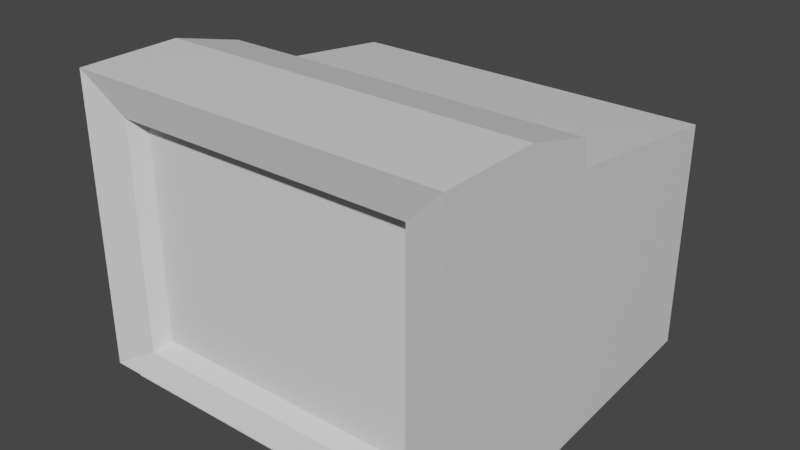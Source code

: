 # Source: monitor.blend  (saved by Blender 2.93.20; exported with 4.5.12 LTS)
import bpy
from mathutils import Matrix  # noqa: F401  (used for matrix-valued properties, if any)

bpy.ops.wm.read_factory_settings(use_empty=True)
scene = bpy.context.scene
scene.name = 'Scene'

# ---- collections
col_collection = bpy.data.collections.new('Collection'); scene.collection.children.link(col_collection)

# ---- materials (node trees are filled in below, after node groups)
mat_default_obj = bpy.data.materials.new('Default OBJ')
mat_default_obj.use_transparent_shadow = False

# ---- material node trees
mat_default_obj.use_nodes = True; mat_default_obj.node_tree.nodes.clear()
_N = mat_default_obj.node_tree.nodes; _L = mat_default_obj.node_tree.links
n0 = _N.new('ShaderNodeBsdfPrincipled'); n0.name = 'Principled BSDF'; n0.location = (10, 300)
n0.distribution = 'GGX'
n0.subsurface_method = 'BURLEY'
n0.inputs[3].default_value = 1.45
n0.inputs[27].default_value = (0.0, 0.0, 0.0, 1.0)
n0.inputs[28].default_value = 1.0
n1 = _N.new('ShaderNodeOutputMaterial'); n1.name = 'Material Output'; n1.location = (300, 300)
_L.new(n0.outputs[0], n1.inputs[0])
n1.is_active_output = True

# ---- world
world_world = bpy.data.worlds.new('World'); scene.world = world_world
world_world.use_nodes = True; world_world.node_tree.nodes.clear()
_N = world_world.node_tree.nodes; _L = world_world.node_tree.links
n0 = _N.new('ShaderNodeOutputWorld'); n0.name = 'World Output'; n0.location = (300, 300)
n1 = _N.new('ShaderNodeBackground'); n1.name = 'Background'; n1.location = (10, 300)
n1.inputs[0].default_value = (0.05088, 0.05088, 0.05088, 1.0)
_L.new(n1.outputs[0], n0.inputs[0])
n0.is_active_output = True
world_world.color = (0.05088, 0.05088, 0.05088)
world_world.use_sun_shadow = False
world_world.sun_shadow_jitter_overblur = 0.0

# ---- meshes
me_screen_005_cube_071 = bpy.data.meshes.new('screen.005_Cube.071')
me_screen_005_cube_071.from_pydata([(0.1707, 0.1471, -0.1721), (0.1707, -0.1111, -0.1721), (-0.1685, -0.1111, -0.169), (-0.1685, 0.1471, -0.169), (-0.2246, 0.1188, 0.2545), (-0.2246, -0.1597, 0.2543), (0.2344, -0.1597, 0.2502), (0.2344, 0.1188, 0.2504), (-0.2287, -0.1502, -0.1995), (-0.2285, -0.1508, -0.1743), (-0.2285, 0.2047, -0.1743), (-0.2287, 0.2047, -0.1995), (0.2303, -0.1502, -0.2036), (0.2306, -0.1508, -0.1784), (-0.2285, -0.1508, -0.1743), (-0.2287, -0.1502, -0.1995), (0.2306, 0.2047, -0.1784), (0.2303, 0.2047, -0.2036), (-0.2287, 0.2047, -0.1995), (-0.2285, 0.2047, -0.1743), (0.2303, 0.2047, -0.2036), (0.2303, -0.1502, -0.2036), (0.1823, -0.1224, -0.1907), (0.1823, 0.1585, -0.1907), (-0.1805, -0.1224, -0.1875), (-0.2287, -0.1502, -0.1995), (-0.2287, 0.2047, -0.1995), (0.1823, -0.1224, -0.1907), (0.2303, -0.1502, -0.2036), (-0.1805, -0.1224, -0.1875), (0.2303, 0.2047, -0.2036), (0.1823, 0.1585, -0.1907), (-0.1805, 0.1585, -0.1875), (-0.2287, 0.2047, -0.1995), (0.1823, 0.1585, -0.1907), (0.1823, -0.1224, -0.1907), (0.1707, -0.1111, -0.1721), (0.1707, 0.1471, -0.1721), (-0.1685, 0.1471, -0.169), (-0.1685, -0.1111, -0.169), (-0.1805, 0.1585, -0.1875), (0.1707, -0.1111, -0.1721), (0.1823, -0.1224, -0.1907), (-0.1805, -0.1224, -0.1875), (-0.1685, -0.1111, -0.169), (0.1707, 0.1471, -0.1721), (-0.1685, 0.1471, -0.169), (-0.1805, 0.1585, -0.1875), (0.1823, 0.1585, -0.1907), (-0.2268, 0.1806, 0.01566), (-0.2268, 0.1485, 0.01955), (0.2323, 0.1485, 0.01543), (0.2323, 0.1806, 0.01154), (-0.2268, -0.1743, 0.01955), (-0.2268, -0.1751, 0.01566), (0.2323, -0.1751, 0.01154), (0.2323, -0.1743, 0.01543), (-0.2268, 0.1806, 0.01566), (-0.2268, -0.1751, 0.01566), (-0.2268, -0.1743, 0.01955), (-0.2268, 0.1485, 0.01955), (0.2323, -0.1751, 0.01154), (0.2314, -0.1809, -0.0806), (0.2315, 0.2047, -0.07817), (0.2323, 0.1806, 0.01154), (0.2315, 0.2047, -0.07817), (0.2314, -0.1809, -0.0806), (0.2306, -0.1508, -0.1784), (0.2306, 0.2047, -0.1784), (-0.2276, 0.2047, -0.07406), (0.2323, 0.1806, 0.01154), (0.2315, 0.2047, -0.07817), (-0.2268, -0.1751, 0.01566), (0.2314, -0.1809, -0.0806), (0.2323, -0.1751, 0.01154), (-0.2276, 0.2047, -0.07406), (-0.2268, -0.1751, 0.01566), (-0.2268, 0.1806, 0.01566), (-0.2268, 0.1485, 0.01955), (-0.2268, -0.1743, 0.01955), (-0.2246, -0.1597, 0.2543), (-0.2268, -0.1743, 0.01955), (0.2323, -0.1743, 0.01543), (0.2344, -0.1597, 0.2502), (-0.2246, -0.1597, 0.2543), (0.2323, -0.1743, 0.01543), (0.2323, -0.1751, 0.01154), (0.2323, 0.1806, 0.01154), (0.2323, 0.1485, 0.01543), (0.2306, 0.2047, -0.1784), (0.2306, -0.1508, -0.1784), (0.2303, -0.1502, -0.2036), (0.2303, 0.2047, -0.2036), (0.2315, 0.2047, -0.07817), (0.2306, 0.2047, -0.1784), (-0.2285, 0.2047, -0.1743), (-0.2276, 0.2047, -0.07406), (-0.2285, -0.1508, -0.1743), (-0.2276, -0.1809, -0.07648), (-0.2276, 0.2047, -0.07406), (-0.2285, 0.2047, -0.1743), (0.2306, -0.1508, -0.1784), (0.2306, -0.1809, -0.1784), (-0.2285, -0.1809, -0.1743), (-0.2285, -0.1508, -0.1743), (-0.2285, -0.1809, -0.1743), (0.2306, -0.1809, -0.1784), (0.2314, -0.1809, -0.0806), (-0.2276, -0.1809, -0.07648), (0.2314, -0.1809, -0.0806), (0.2306, -0.1809, -0.1784), (0.2306, -0.1508, -0.1784), (0.2344, -0.1597, 0.2502), (0.2323, -0.1743, 0.01543), (0.2323, 0.1485, 0.01543), (0.2344, 0.1188, 0.2504), (-0.1805, 0.1585, -0.1875), (-0.2287, -0.1502, -0.1995), (-0.1805, -0.1224, -0.1875), (-0.2268, 0.1806, 0.01566), (-0.2276, -0.1809, -0.07648), (-0.2276, -0.1809, -0.07648), (-0.2246, 0.1188, 0.2545), (-0.2268, 0.1485, 0.01955), (-0.2246, 0.1188, 0.2545), (0.2344, 0.1188, 0.2504), (0.2323, 0.1485, 0.01543), (-0.2285, -0.1809, -0.1743), (-0.2285, -0.1809, -0.1743), (-0.2276, -0.1809, -0.07648), (0.2306, -0.1809, -0.1784), (0.2306, -0.1809, -0.1784), (0.2314, -0.1809, -0.0806), (-0.2285, -0.1508, -0.1743), (-0.2285, -0.1809, -0.1743), (-0.2276, -0.1809, -0.07648)], [], [(0, 1, 2), (0, 2, 3), (4, 5, 6), (4, 6, 7), (8, 9, 10), (11, 8, 10), (12, 13, 14), (12, 14, 15), (16, 17, 18), (16, 18, 19), (20, 21, 22), (20, 22, 23), (24, 25, 26), (27, 28, 29), (30, 31, 32), (30, 32, 33), (34, 35, 36), (34, 36, 37), (38, 39, 40), (41, 42, 43), (41, 43, 44), (45, 46, 47), (48, 45, 47), (49, 50, 51), (49, 51, 52), (53, 54, 55), (53, 55, 56), (57, 58, 59), (57, 59, 60), (61, 62, 63), (64, 61, 63), (65, 66, 67), (65, 67, 68), (69, 70, 71), (72, 73, 74), (75, 76, 77), (78, 79, 80), (81, 82, 83), (84, 81, 83), (85, 86, 87), (88, 85, 87), (89, 90, 91), (89, 91, 92), (93, 94, 95), (93, 95, 96), (97, 98, 99), (100, 97, 99), (101, 102, 103), (101, 103, 104), (105, 106, 107), (108, 105, 107), (109, 110, 111), (112, 113, 114), (115, 112, 114), (116, 24, 26), (28, 117, 29), (39, 118, 40), (69, 119, 70), (72, 120, 73), (75, 121, 76), (78, 80, 122), (123, 124, 125), (123, 125, 126), (127, 128, 129), (130, 131, 132), (133, 134, 135)])
me_screen_005_cube_071.polygons.foreach_set('use_smooth', [0, 0, 0, 0, 0, 0, 0, 0, 0, 0, 0, 0, 0, 0, 0, 0, 0, 0, 0, 0, 0, 0, 0, 0, 0, 0, 0, 0, 0, 0, 0, 0, 0, 0, 0, 0, 0, 0, 0, 0, 0, 0, 0, 0, 0, 0, 0, 0, 0, 0, 0, 0, 1, 1, 1, 1, 1, 1, 1, 1, 1, 1, 1, 1, 1, 1])
_k = set([(24, 26), (24, 116), (26, 116), (28, 29), (28, 117), (29, 117), (39, 40), (39, 118), (40, 118), (69, 70), (69, 119), (70, 119), (72, 73), (72, 120), (73, 120), (75, 76), (75, 121), (76, 121), (78, 80), (78, 122), (80, 122), (112, 113), (112, 115), (113, 114), (114, 115), (123, 124), (123, 126), (124, 125), (125, 126), (127, 128), (127, 129), (128, 129), (130, 131), (130, 132), (131, 132), (133, 134), (133, 135), (134, 135)])
me_screen_005_cube_071.attributes.new('sharp_edge', 'BOOLEAN', 'EDGE').data.foreach_set('value', [ (min(e.vertices), max(e.vertices)) in _k for e in me_screen_005_cube_071.edges])
_uv = me_screen_005_cube_071.uv_layers.new(name='UVMap')
_uv.uv.foreach_set('vector', [9.9e-05, 0.9999, 9.9e-05, 9.9e-05, 0.9851, 9.9e-05, 9.9e-05, 0.9999, 0.9851, 9.9e-05, 0.9851, 0.9999, 0.9843, 0.3804, 0.7475, 0.3804, 0.7475, 0.02111, 0.9843, 0.3804, 0.7475, 0.02111, 0.9843, 0.02111, 0.375, 0.75, 0.375, 0.7351, 0.625, 0.7351, 0.625, 0.75, 0.375, 0.75, 0.625, 0.7351, 0.1368, 0.75, 0.1368, 0.7351, 0.3868, 0.7351, 0.1368, 0.75, 0.3868, 0.7351, 0.3868, 0.75, 0.875, 0.7351, 0.875, 0.75, 0.625, 0.75, 0.875, 0.7351, 0.625, 0.75, 0.625, 0.7351, 0.625, 1.0, 0.375, 1.0, 0.406, 0.9738, 0.625, 1.0, 0.406, 0.9738, 0.594, 0.9738, 0.406, 0.7762, 0.375, 0.75, 0.625, 0.75, 0.406, 0.9738, 0.375, 1.0, 0.406, 0.7762, 0.625, 1.0, 0.594, 0.9738, 0.594, 0.7762, 0.625, 1.0, 0.594, 0.7762, 0.625, 0.75, 0.594, 0.9738, 0.406, 0.9738, 0.4135, 0.9674, 0.594, 0.9738, 0.4135, 0.9674, 0.5865, 0.9674, 0.5865, 0.7826, 0.4135, 0.7826, 0.594, 0.7762, 0.4135, 0.9674, 0.406, 0.9738, 0.406, 0.7762, 0.4135, 0.9674, 0.406, 0.7762, 0.4135, 0.7826, 0.5935, 0.9674, 0.5935, 0.7826, 0.6011, 0.7762, 0.6011, 0.9738, 0.5935, 0.9674, 0.6011, 0.7762, 0.625, 0.625, 0.625, 0.6228, 0.875, 0.6228, 0.625, 0.625, 0.875, 0.6228, 0.875, 0.625, 0.375, 0.6228, 0.375, 0.625, 0.125, 0.625, 0.375, 0.6228, 0.125, 0.625, 0.125, 0.6228, 0.625, 0.625, 0.375, 0.625, 0.375, 0.6228, 0.625, 0.625, 0.375, 0.6228, 0.625, 0.6228, 0.375, 0.125, 0.375, 0.0741, 0.625, 0.0741, 0.625, 0.125, 0.375, 0.125, 0.625, 0.0741, 0.625, 0.0741, 0.375, 0.0741, 0.375, 0.01488, 0.625, 0.0741, 0.375, 0.01488, 0.625, 0.01488, 0.625, 0.6759, 0.875, 0.625, 0.875, 0.6759, 0.3868, 0.625, 0.1368, 0.6759, 0.1368, 0.625, 0.625, 0.6759, 0.375, 0.625, 0.625, 0.625, 0.625, 0.6228, 0.375, 0.6228, 0.375, 0.5, 0.3868, 0.6228, 0.1368, 0.6228, 0.1368, 0.5, 0.3868, 0.5, 0.3868, 0.6228, 0.1368, 0.5, 0.375, 0.1272, 0.375, 0.125, 0.625, 0.125, 0.625, 0.1272, 0.375, 0.1272, 0.625, 0.125, 0.625, 0.01488, 0.375, 0.01488, 0.375, 0.0, 0.625, 0.01488, 0.375, 0.0, 0.625, 0.0, 0.875, 0.6759, 0.875, 0.7351, 0.625, 0.7351, 0.875, 0.6759, 0.625, 0.7351, 0.625, 0.6759, 0.375, 0.7351, 0.375, 0.6759, 0.625, 0.6759, 0.625, 0.7351, 0.375, 0.7351, 0.625, 0.6759, 0.1368, 0.7351, 0.1368, 0.7351, 0.3868, 0.7351, 0.1368, 0.7351, 0.3868, 0.7351, 0.3868, 0.7351, 0.3868, 0.7351, 0.1368, 0.7351, 0.1368, 0.7351, 0.3868, 0.7351, 0.3868, 0.7351, 0.1368, 0.7351, 0.1706, 0.5209, 0.1706, 0.5209, 0.1706, 0.5209, 0.375, 0.25, 0.375, 0.1272, 0.625, 0.1272, 0.625, 0.25, 0.375, 0.25, 0.625, 0.1272, 0.594, 0.7762, 0.406, 0.7762, 0.625, 0.75, 0.375, 1.0, 0.375, 0.75, 0.406, 0.7762, 0.4135, 0.7826, 0.406, 0.7762, 0.594, 0.7762, 0.625, 0.6759, 0.625, 0.625, 0.875, 0.625, 0.3868, 0.625, 0.3868, 0.6759, 0.1368, 0.6759, 0.625, 0.6759, 0.375, 0.6759, 0.375, 0.625, 0.625, 0.6228, 0.375, 0.5, 0.625, 0.5, 0.625, 0.6228, 0.625, 0.5, 0.875, 0.5, 0.625, 0.6228, 0.875, 0.5, 0.875, 0.6228, 0.0, 0.0, 0.0, 0.0, 0.0, 0.0, 0.0, 0.0, 0.0, 0.0, 0.0, 0.0, 0.2443, 0.6039, 0.2443, 0.6039, 0.2443, 0.6039])
me_screen_005_cube_071.materials.append(mat_default_obj)
me_screen_005_cube_071.use_remesh_fix_poles = True
me_screen_005_cube_071.use_remesh_preserve_attributes = False
me_screen_005_cube_071.update()
me_screen_005_cube_071.normals_split_custom_set([tuple(v) for v in zip(*[iter([-0.00896, 0.0, -1.0, -0.00896, 0.0, -1.0, -0.00896, 0.0, -1.0, -0.00896, 0.0, -1.0, -0.00896, 0.0, -1.0, -0.00896, 0.0, -1.0, 0.008961, -0.0007576, 1.0, 0.008961, -0.0007576, 1.0, 0.008961, -0.0007576, 1.0, 0.008962, -0.0007576, 1.0, 0.008962, -0.0007576, 1.0, 0.008962, -0.0007576, 1.0, -1.0, 0.0, 0.008972, -1.0, 0.0, 0.008972, -1.0, 0.0, 0.008972, -1.0, 0.0, 0.008972, -1.0, 0.0, 0.008972, -1.0, 0.0, 0.008972, -0.0002013, -0.9997, -0.02246, -0.0002013, -0.9997, -0.02246, -0.0002013, -0.9997, -0.02246, -0.0002012, -0.9997, -0.02246, -0.0002012, -0.9997, -0.02246, -0.0002012, -0.9997, -0.02246, 0.0, 1.0, 0.0, 0.0, 1.0, 0.0, 0.0, 1.0, 0.0, 0.0, 1.0, -1.007e-08, 0.0, 1.0, -1.007e-08, 0.0, 1.0, -1.007e-08, -0.2594, 0.0, -0.9658, -0.2594, 0.0, -0.9658, -0.2594, 0.0, -0.9658, -0.2594, 0.0, -0.9658, -0.2594, 0.0, -0.9658, -0.2594, 0.0, -0.9658, 0.2421, 0.0, -0.9703, 0.2421, 0.0, -0.9703, 0.2421, 0.0, -0.9703, -0.008176, 0.4095, -0.9123, -0.008176, 0.4095, -0.9123, -0.008176, 0.4095, -0.9123, -0.008652, -0.2605, -0.9654, -0.008652, -0.2605, -0.9654, -0.008652, -0.2605, -0.9654, -0.00865, -0.2605, -0.9654, -0.00865, -0.2605, -0.9654, -0.00865, -0.2605, -0.9654, -0.8486, 0.0, -0.529, -0.8486, 0.0, -0.529, -0.8486, 0.0, -0.529, -0.8486, 0.0, -0.529, -0.8486, 0.0, -0.529, -0.8486, 0.0, -0.529, 0.839, 0.0, -0.5441, 0.839, 0.0, -0.5441, 0.839, 0.0, -0.5441, -0.004669, 0.8536, -0.521, -0.004669, 0.8536, -0.521, -0.004669, 0.8536, -0.521, -0.004668, 0.8535, -0.521, -0.004668, 0.8535, -0.521, -0.004668, 0.8535, -0.521, -0.004668, -0.8535, -0.521, -0.004668, -0.8535, -0.521, -0.004668, -0.8535, -0.521, -0.004669, -0.8536, -0.521, -0.004669, -0.8536, -0.521, -0.004669, -0.8536, -0.521, 0.008896, 0.1205, 0.9927, 0.008896, 0.1205, 0.9927, 0.008896, 0.1205, 0.9927, 0.008896, 0.1205, 0.9927, 0.008896, 0.1205, 0.9927, 0.008896, 0.1205, 0.9927, 0.001952, -0.976, 0.2178, 0.001952, -0.976, 0.2178, 0.001952, -0.976, 0.2178, 0.001952, -0.976, 0.2178, 0.001952, -0.976, 0.2178, 0.001952, -0.976, 0.2178, -1.0, 0.0, 0.009002, -1.0, 0.0, 0.009002, -1.0, 0.0, 0.009002, -1.0, 0.0, 0.009002, -1.0, 0.0, 0.009002, -1.0, 0.0, 0.009002, 1.0, 1.75e-06, -0.008954, 1.0, 1.75e-06, -0.008954, 1.0, 1.75e-06, -0.008954, 1.0, 0.0, -0.008962, 1.0, 0.0, -0.008962, 1.0, 0.0, -0.008962, 1.0, 1.872e-06, -0.008962, 1.0, 1.872e-06, -0.008962, 1.0, 1.872e-06, -0.008962, 1.0, 0.0, -0.008955, 1.0, 0.0, -0.008955, 1.0, 0.0, -0.008955, 0.002327, 0.9657, 0.2597, 0.002327, 0.9657, 0.2597, 0.002327, 0.9657, 0.2597, 0.00056, -0.998, 0.06248, 0.00056, -0.998, 0.06248, 0.00056, -0.998, 0.06248, -1.0, 0.0, 0.008961, -1.0, 0.0, 0.008961, -1.0, 0.0, 0.008961, -1.0, 0.0, 0.008961, -1.0, 0.0, 0.008961, -1.0, 0.0, 0.008961, 0.0005553, -0.9981, 0.06196, 0.0005553, -0.9981, 0.06196, 0.0005553, -0.9981, 0.06196, 0.0005553, -0.9981, 0.06196, 0.0005553, -0.9981, 0.06196, 0.0005553, -0.9981, 0.06196, 1.0, 0.0, -0.008994, 1.0, 0.0, -0.008994, 1.0, 0.0, -0.008994, 1.0, 0.0, -0.008994, 1.0, 0.0, -0.008994, 1.0, 0.0, -0.008994, 1.0, 0.0, -0.008972, 1.0, 0.0, -0.008972, 1.0, 0.0, -0.008972, 1.0, 0.0, -0.008972, 1.0, 0.0, -0.008972, 1.0, 0.0, -0.008972, 0.0, 1.0, 0.0, 0.0, 1.0, 0.0, 0.0, 1.0, 0.0, 0.0, 1.0, -5.69e-09, 0.0, 1.0, -5.69e-09, 0.0, 1.0, -5.69e-09, -1.0, -1.845e-06, 0.008962, -1.0, -1.845e-06, 0.008962, -1.0, -1.845e-06, 0.008962, -1.0, 0.0, 0.008955, -1.0, 0.0, 0.008955, -1.0, 0.0, 0.008955, -0.008962, 0.0, -1.0, -0.008962, 0.0, -1.0, -0.008962, 0.0, -1.0, -0.008962, 0.0, -1.0, -0.008962, 0.0, -1.0, -0.008962, 0.0, -1.0, 1.007e-06, -1.0, 0.0001123, 1.007e-06, -1.0, 0.0001123, 1.007e-06, -1.0, 0.0001123, 1.007e-06, -1.0, 0.0001125, 1.007e-06, -1.0, 0.0001125, 1.007e-06, -1.0, 0.0001125, 1.0, 0.0, -0.008962, 1.0, 0.0, -0.008962, 1.0, 0.0, -0.008962, 1.0, -1.817e-07, -0.008961, 1.0, 0.0, -0.008961, 1.0, -2.502e-07, -0.008961, 1.0, -4.553e-07, -0.008962, 1.0, -1.817e-07, -0.008961, 1.0, -2.502e-07, -0.008961, 0.2421, 0.0, -0.9703, 0.2421, 0.0, -0.9703, 0.2421, 0.0, -0.9703, -0.008174, 0.4095, -0.9123, -0.008174, 0.4095, -0.9123, -0.008174, 0.4095, -0.9123, 0.839, 0.0, -0.5441, 0.839, 0.0, -0.5441, 0.839, 0.0, -0.5441, 0.002327, 0.9657, 0.2597, 0.002327, 0.9657, 0.2597, 0.002327, 0.9657, 0.2597, 0.00056, -0.998, 0.06248, 0.00056, -0.998, 0.06248, 0.00056, -0.998, 0.06248, -1.0, -1.783e-06, 0.008953, -1.0, -1.783e-06, 0.008953, -1.0, -1.783e-06, 0.008953, -1.0, 4.677e-07, 0.008961, -1.0, 4.677e-07, 0.008961, -1.0, 4.677e-07, 0.008961, 0.001123, 0.9921, 0.1253, 0.001123, 0.9921, 0.1253, 0.001123, 0.9921, 0.1253, 0.001123, 0.9921, 0.1253, 0.001123, 0.9921, 0.1253, 0.001123, 0.9921, 0.1253, 0.0, 0.0, 0.0, 0.0, 0.0, 0.0, 0.0, 0.0, 0.0, 0.0, 0.0, 0.0, 0.0, 0.0, 0.0, 0.0, 0.0, 0.0, -1.0, 0.0, 0.008963, -1.0, 0.0, 0.008963, -1.0, 0.0, 0.008963])] * 3)])

# ---- objects
ob_screen_005_cube_071 = bpy.data.objects.new('screen.005_Cube.071', me_screen_005_cube_071)

# ---- transforms, parenting, visibility, modifiers, constraints
ob_screen_005_cube_071.location = (0.0, 0.0, 0.0)
ob_screen_005_cube_071.rotation_euler = (1.571, -0.0, 3.142)

# ---- collection membership
col_collection.objects.link(ob_screen_005_cube_071)

# ---- scene / render settings (as saved in the file)
scene.frame_start = 1; scene.frame_end = 250; scene.frame_set(1)
scene.render.engine = 'BLENDER_EEVEE_NEXT'
scene.cycles.use_denoising = False
scene.cycles.samples = 128
scene.cycles.sampling_pattern = 'TABULATED_SOBOL'
scene.cycles.use_adaptive_sampling = False
scene.cycles.use_light_tree = False
scene.view_settings.view_transform = 'Filmic'
bpy.context.view_layer.update()

# ---- added for rendering (the .blend has no active camera and no usable light): camera, sun
cam_auto = bpy.data.cameras.new('AutoCamera')
cam_auto.lens = 50.0
cam_auto.sensor_width = 36.0
cam_auto.clip_end = 1000.0
ob_auto_camera = bpy.data.objects.new('AutoCamera', cam_auto)
scene.collection.objects.link(ob_auto_camera)
ob_auto_camera.location = (0.697574, -0.815049, 0.572216)
ob_auto_camera.rotation_euler = (1.09748, -7.21219e-08, 0.694738)
scene.camera = ob_auto_camera
light_auto_sun = bpy.data.lights.new('AutoSun', 'SUN')
light_auto_sun.energy = 3.0
light_auto_sun.angle = 0.0523599
ob_auto_sun = bpy.data.objects.new('AutoSun', light_auto_sun)
scene.collection.objects.link(ob_auto_sun)
ob_auto_sun.rotation_euler = (0.872665, 0.174533, 0.523599)
bpy.context.view_layer.update()
